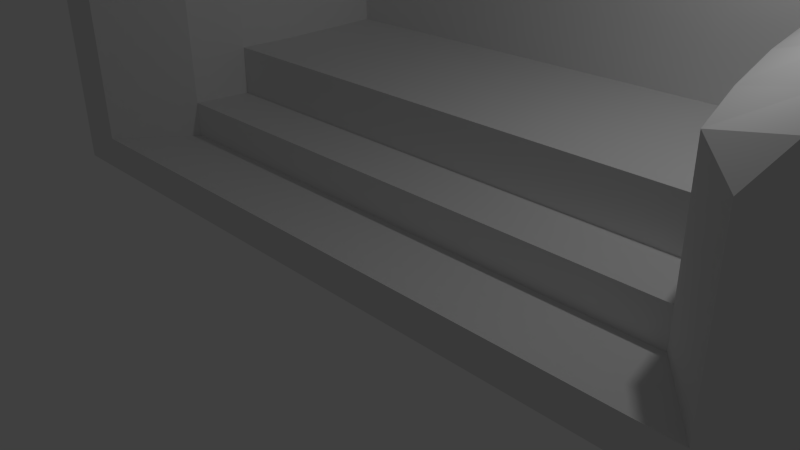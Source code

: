 # Source: stairs.blend  (saved by Blender 2.71.0; exported with 4.5.12 LTS)
import bpy
from mathutils import Matrix  # noqa: F401  (used for matrix-valued properties, if any)

bpy.ops.wm.read_factory_settings(use_empty=True)
scene = bpy.context.scene
scene.name = 'Scene'

# ---- collections
col_collection_1 = bpy.data.collections.new('Collection 1'); scene.collection.children.link(col_collection_1)

# ---- materials (node trees are filled in below, after node groups)
mat_material = bpy.data.materials.new('Material')
mat_material.alpha_threshold = 0.0
mat_material.use_transparent_shadow = False
mat_material.roughness = 0.5
mat_material.line_color = (0.0, 0.0, 0.0, 1.0)

# ---- material node trees

# ---- world
world_world = bpy.data.worlds.new('World'); scene.world = world_world
world_world.color = (0.05088, 0.05088, 0.05088)
world_world.use_sun_shadow = False
world_world.sun_shadow_jitter_overblur = 0.0
world_world.cycles.sampling_method = 'MANUAL'
world_world.cycles.sample_map_resolution = 256

# ---- cameras
cam_camera = bpy.data.cameras.new('Camera')
cam_camera.clip_end = 100.0
cam_camera.lens = 35.0
cam_camera.sensor_width = 32.0
cam_camera.sensor_height = 18.0
cam_camera.ortho_scale = 7.314
cam_camera.dof.focus_distance = 0.0
cam_camera.dof.aperture_fstop = 128.0

# ---- lights
light_lamp = bpy.data.lights.new('Lamp', 'POINT')
light_lamp.transmission_factor = 0.0
light_lamp.cutoff_distance = 30.0
light_lamp.energy = 100.0
light_lamp.shadow_buffer_clip_start = 1.001
light_lamp.shadow_soft_size = 0.1
light_lamp.shadow_maximum_resolution = 0.006
light_lamp.use_absolute_resolution = True
light_lamp.cycles.use_multiple_importance_sampling = False

# ---- meshes
me_cube = bpy.data.meshes.new('Cube')
me_cube.from_pydata([(-3.9, 3.387, 0.0), (-5.007, -1.0, 0.0), (-5.789, -1.0, 0.0), (-5.0, 3.387, 0.0), (-3.9, 3.387, 3.364), (-5.007, -1.0, 2.766), (-5.789, -1.0, 2.766), (-5.0, 3.387, 3.397), (-4.29, 3.387, 0.0), (-5.397, -1.0, 0.0), (-4.29, 3.387, 3.977), (-5.397, -1.0, 3.323), (-3.9, 0.07447, 0.0), (-5.596, 0.07447, 0.0), (-4.142, 0.07447, 2.766), (-5.596, 0.07447, 2.766), (-4.29, 0.07447, 0.0), (-5.051, 0.07447, 3.323), (-3.9, 3.387, 1.316), (-5.007, -1.0, 1.0), (-5.789, -1.0, 1.0), (-5.0, 3.387, 1.316), (-5.397, -1.0, 1.0), (-4.29, 3.387, 1.316), (-4.142, 0.07447, 1.034), (-5.596, 0.07447, 1.0), (-3.9, 3.387, 1.815), (-5.007, -1.0, 1.5), (-5.789, -1.0, 1.5), (-5.0, 3.387, 1.974), (-4.29, 3.387, 1.974), (-5.397, -1.0, 1.5), (-4.142, 0.07447, 1.5), (-5.596, 0.07447, 1.5), (-5.397, -1.0, 0.5), (-4.142, 0.07447, 0.5), (-5.596, 0.07447, 0.5), (-3.9, 3.387, 0.6579), (-5.007, -1.0, 0.5), (-5.789, -1.0, 0.5), (-5.0, 3.387, 0.6579), (-4.29, 3.387, 0.6579), (-5.298, 1.731, 0.0), (-5.298, 1.731, 3.082), (-4.29, 1.731, 0.0), (-3.9, 1.731, 0.0), (-3.9, 1.731, 3.082), (-4.633, 1.731, 3.639), (-5.298, 1.731, 1.158), (-5.298, 1.731, 1.737), (-3.9, 1.731, 1.79), (-5.298, 1.731, 0.5789), (-3.983, 0.9027, 1.045), (-3.983, 0.9027, 1.777), (-5.447, 0.9027, 0.0), (-5.447, 0.9027, 2.924), (-4.29, 0.9027, 0.0), (-3.9, 0.9027, 0.0), (-3.983, 0.9027, 2.924), (-4.85, 0.9027, 3.481), (-5.447, 0.9027, 1.079), (-5.447, 0.9027, 1.618), (-5.447, 0.9027, 0.5395), (-5.149, 2.559, 0.0), (-5.149, 2.559, 3.24), (-4.29, 2.559, 0.0), (-3.9, 2.559, 0.0), (-3.9, 2.559, 3.24), (-4.471, 2.559, 3.797), (-5.149, 2.559, 1.237), (-5.149, 2.559, 1.855), (-5.149, 2.559, 0.6184), (-3.9, 2.559, 1.802), (0.0, 3.387, 0.0), (0.0, -1.0, 0.0), (0.0, 0.07447, 0.0), (0.0, 3.387, 1.316), (-2.384e-07, 0.07447, 1.034), (4.768e-07, 3.387, 1.815), (0.0, 0.07447, 0.5), (0.0, 3.387, 0.6579), (-2.384e-07, -1.0, 0.5), (0.0, 1.731, 0.0), (0.0, 1.731, 1.158), (0.0, 1.731, 1.79), (0.0, 1.731, 0.5789), (0.0, 0.9027, 1.045), (-2.384e-07, 0.9027, 1.777), (0.0, 0.9027, 0.5395), (0.0, 0.9027, 0.0), (0.0, 2.559, 0.0), (0.0, 2.559, 1.237), (0.0, 2.559, 1.802), (0.0, 2.559, 0.6184), (4.768e-07, 3.387, 3.364), (4.768e-07, 3.387, 3.977)], [], [(16, 9, 2, 13), (17, 15, 6, 11), (32, 14, 5, 27), (31, 11, 6, 28), (70, 64, 7, 29), (41, 8, 3, 40), (12, 1, 9, 16), (14, 17, 11, 5), (27, 5, 11, 31), (37, 0, 8, 41), (56, 16, 13, 54), (59, 55, 15, 17), (53, 58, 14, 32), (28, 6, 15, 33), (57, 12, 16, 56), (58, 59, 17, 14), (35, 24, 19, 38), (34, 22, 20, 39), (71, 69, 21, 40), (30, 23, 21, 29), (38, 19, 22, 34), (26, 18, 23, 30), (12, 57, 89, 75), (39, 20, 25, 36), (24, 32, 27, 19), (22, 31, 28, 20), (69, 70, 29, 21), (19, 27, 31, 22), (52, 53, 32, 24), (20, 28, 33, 25), (10, 30, 29, 7), (4, 26, 30, 10), (23, 41, 40, 21), (18, 37, 41, 23), (35, 38, 81, 79), (9, 34, 39, 2), (63, 71, 40, 3), (1, 38, 34, 9), (45, 66, 90, 82), (2, 39, 36, 13), (61, 55, 43, 49), (65, 44, 42, 63), (68, 64, 43, 47), (72, 67, 46, 50), (66, 45, 44, 65), (67, 68, 47, 46), (62, 60, 48, 51), (24, 35, 79, 77), (60, 61, 49, 48), (0, 37, 80, 73), (54, 62, 51, 42), (53, 52, 86, 87), (44, 56, 54, 42), (47, 43, 55, 59), (50, 46, 58, 53), (45, 57, 56, 44), (46, 47, 59, 58), (26, 72, 92, 78), (37, 18, 76, 80), (66, 0, 73, 90), (33, 15, 55, 61), (36, 25, 60, 62), (25, 33, 61, 60), (13, 36, 62, 54), (49, 43, 64, 70), (51, 48, 69, 71), (48, 49, 70, 69), (42, 51, 71, 63), (8, 65, 63, 3), (10, 7, 64, 68), (26, 4, 67, 72), (0, 66, 65, 8), (4, 10, 68, 67), (57, 45, 82, 89), (38, 1, 74, 81), (1, 12, 75, 74), (88, 86, 77, 79), (75, 79, 81, 74), (89, 88, 79, 75), (93, 91, 83, 85), (91, 92, 84, 83), (90, 93, 85, 82), (85, 83, 86, 88), (83, 84, 87, 86), (82, 85, 88, 89), (80, 76, 91, 93), (76, 78, 92, 91), (73, 80, 93, 90), (50, 53, 87, 84), (72, 50, 84, 92), (18, 26, 78, 76), (52, 24, 77, 86), (78, 26, 4, 94), (94, 4, 10, 95)])
_uv = me_cube.uv_layers.new(name='UVMap')
_uv.uv.foreach_set('vector', [1.654, 0.1821, 2.654, 0.1821, 2.654, 1.182, 1.654, 1.182, 0.1502, 0.1112, 0.1502, 0.2013, 0.03406, 0.2013, 0.03406, 0.1112, 0.1904, 0.2984, 0.1904, 0.3849, 0.0472, 0.3849, 0.0472, 0.2984, 0.871, 0.6089, 0.871, 0.9374, 0.8002, 0.837, 0.8002, 0.6089, 0.1885, 0.5765, 0.03715, 0.5765, 0.03703, 0.4818, 0.1884, 0.4818, 1.654, 0.1821, 2.654, 0.1821, 2.654, 1.182, 1.654, 1.182, 1.654, 0.1821, 2.654, 0.1821, 2.654, 1.182, 1.654, 1.182, 0.1502, 0.01372, 0.1502, 0.1112, 0.03406, 0.1112, 0.03406, 0.01372, 0.9412, 0.6089, 0.9412, 0.837, 0.871, 0.9374, 0.871, 0.6089, 1.654, 0.1821, 2.654, 0.1821, 2.654, 1.182, 1.654, 1.182, 1.654, 0.1821, 2.654, 0.1821, 2.654, 1.182, 1.654, 1.182, 0.2403, 0.1112, 0.2403, 0.2013, 0.1502, 0.2013, 0.1502, 0.1112, 0.281, 0.2984, 0.281, 0.3849, 0.1904, 0.3849, 0.1904, 0.2984, 0.1891, 0.9836, 0.03771, 0.9836, 0.03754, 0.8608, 0.1889, 0.8608, 1.654, 0.1821, 2.654, 0.1821, 2.654, 1.182, 1.654, 1.182, 0.2403, 0.01372, 0.2403, 0.1112, 0.1502, 0.1112, 0.1502, 0.01372, 0.1904, 0.2301, 0.1904, 0.2655, 0.0472, 0.2655, 0.0472, 0.2301, 0.871, 0.4287, 0.871, 0.5188, 0.8002, 0.5188, 0.8002, 0.4287, 0.3189, 0.5766, 0.2537, 0.5766, 0.2536, 0.4818, 0.3187, 0.4818, 1.654, 0.1821, 2.654, 0.1821, 2.654, 1.182, 1.654, 1.182, 0.9412, 0.4287, 0.9412, 0.5188, 0.871, 0.5188, 0.871, 0.4287, 1.654, 0.1821, 2.654, 0.1821, 2.654, 1.182, 1.654, 1.182, 1.654, 0.1821, 2.654, 0.1821, 2.654, 1.182, 1.654, 1.182, 0.3194, 0.9836, 0.2542, 0.9836, 0.2541, 0.8607, 0.3192, 0.8607, 0.1904, 0.2655, 0.1904, 0.2984, 0.0472, 0.2984, 0.0472, 0.2655, 0.871, 0.5188, 0.871, 0.6089, 0.8002, 0.6089, 0.8002, 0.5188, 0.2537, 0.5766, 0.1885, 0.5765, 0.1884, 0.4818, 0.2536, 0.4818, 0.9412, 0.5188, 0.9412, 0.6089, 0.871, 0.6089, 0.871, 0.5188, 0.281, 0.2555, 0.281, 0.2984, 0.1904, 0.2984, 0.1904, 0.2555, 0.2542, 0.9836, 0.1891, 0.9836, 0.1889, 0.8608, 0.2541, 0.8607, 1.654, 0.1821, 2.654, 0.1821, 2.654, 1.182, 1.654, 1.182, 1.654, 0.1821, 2.654, 0.1821, 2.654, 1.182, 1.654, 1.182, 1.654, 0.1821, 2.654, 0.1821, 2.654, 1.182, 1.654, 1.182, 1.654, 0.1821, 2.654, 0.1821, 2.654, 1.182, 1.654, 1.182, 0.6919, 0.7735, 0.6919, 0.9257, 0.5891, 0.9257, 0.5891, 0.7735, 0.871, 0.3387, 0.871, 0.4287, 0.8002, 0.4287, 0.8002, 0.3387, 0.3841, 0.5766, 0.3189, 0.5766, 0.3187, 0.4818, 0.3841, 0.4818, 0.9412, 0.3387, 0.9412, 0.4287, 0.871, 0.4287, 0.871, 0.3387, 1.654, 0.1821, 2.654, 0.1821, 2.654, 1.182, 1.654, 1.182, 0.3841, 0.9836, 0.3194, 0.9836, 0.3192, 0.8607, 0.3841, 0.8607, 0.1888, 0.766, 0.03741, 0.766, 0.03728, 0.6713, 0.1887, 0.6713, 1.654, 0.1821, 2.654, 0.1821, 2.654, 1.182, 1.654, 1.182, 0.4203, 0.1112, 0.4203, 0.2013, 0.3306, 0.2013, 0.3306, 0.1112, 0.4549, 0.2984, 0.4549, 0.3849, 0.3682, 0.3849, 0.3682, 0.2984, 1.654, 0.1821, 2.654, 0.1821, 2.654, 1.182, 1.654, 1.182, 0.4203, 0.01372, 0.4203, 0.1112, 0.3306, 0.1112, 0.3306, 0.01372, 0.3191, 0.766, 0.2539, 0.766, 0.2538, 0.6713, 0.319, 0.6713, 0.6919, 0.7072, 0.6919, 0.7735, 0.5891, 0.7735, 0.5891, 0.7072, 0.2539, 0.766, 0.1888, 0.766, 0.1887, 0.6713, 0.2538, 0.6713, 1.654, 0.1821, 2.654, 0.1821, 2.654, 1.182, 1.654, 1.182, 0.3841, 0.766, 0.3191, 0.766, 0.319, 0.6713, 0.3841, 0.6713, 0.6919, 0.5125, 0.6919, 0.6034, 0.5891, 0.6034, 0.5891, 0.5125, 1.654, 0.1821, 2.654, 0.1821, 2.654, 1.182, 1.654, 1.182, 0.3306, 0.1112, 0.3306, 0.2013, 0.2403, 0.2013, 0.2403, 0.1112, 0.3682, 0.2984, 0.3682, 0.3849, 0.281, 0.3849, 0.281, 0.2984, 1.654, 0.1821, 2.654, 0.1821, 2.654, 1.182, 1.654, 1.182, 0.3306, 0.01372, 0.3306, 0.1112, 0.2403, 0.1112, 0.2403, 0.01372, 0.6919, 0.2038, 0.6919, 0.3066, 0.5891, 0.3066, 0.5891, 0.2038, 1.654, 0.1821, 2.654, 0.1821, 2.654, 1.182, 1.654, 1.182, 1.654, 0.1821, 2.654, 0.1821, 2.654, 1.182, 1.654, 1.182, 0.1889, 0.8608, 0.03754, 0.8608, 0.03741, 0.766, 0.1888, 0.766, 0.3192, 0.8607, 0.2541, 0.8607, 0.2539, 0.766, 0.3191, 0.766, 0.2541, 0.8607, 0.1889, 0.8608, 0.1888, 0.766, 0.2539, 0.766, 0.3841, 0.8607, 0.3192, 0.8607, 0.3191, 0.766, 0.3841, 0.766, 0.1887, 0.6713, 0.03728, 0.6713, 0.03715, 0.5765, 0.1885, 0.5765, 0.319, 0.6713, 0.2538, 0.6713, 0.2537, 0.5766, 0.3189, 0.5766, 0.2538, 0.6713, 0.1887, 0.6713, 0.1885, 0.5765, 0.2537, 0.5766, 0.3841, 0.6713, 0.319, 0.6713, 0.3189, 0.5766, 0.3841, 0.5766, 1.654, 0.1821, 2.654, 0.1821, 2.654, 1.182, 1.654, 1.182, 0.5104, 0.1112, 0.5104, 0.2013, 0.4203, 0.2013, 0.4203, 0.1112, 0.5414, 0.2984, 0.5414, 0.3849, 0.4549, 0.3849, 0.4549, 0.2984, 1.654, 0.1821, 2.654, 0.1821, 2.654, 1.182, 1.654, 1.182, 0.5104, 0.01372, 0.5104, 0.1112, 0.4203, 0.1112, 0.4203, 0.01372, 1.654, 0.1821, 2.654, 0.1821, 2.654, 1.182, 1.654, 1.182, 0.6919, 0.9257, 0.6919, 0.9878, 0.5891, 0.9878, 0.5891, 0.9257, 1.654, 0.1821, 2.654, 0.1821, 2.654, 1.182, 1.654, 1.182, 0.0, 0.0, 1.0, 0.0, 1.0, 1.0, 0.0, 1.0, 0.0, 0.0, 1.0, 0.0, 1.0, 1.0, 0.0, 1.0, 1.654, 0.1821, 2.654, 0.1821, 2.654, 1.182, 1.654, 1.182, 0.0, 0.0, 1.0, 0.0, 1.0, 1.0, 0.0, 1.0, 1.654, 0.1821, 2.654, 0.1821, 2.654, 1.182, 1.654, 1.182, 1.654, 0.1821, 2.654, 0.1821, 2.654, 1.182, 1.654, 1.182, 1.654, 0.1821, 2.654, 0.1821, 2.654, 1.182, 1.654, 1.182, 1.654, 0.1821, 2.654, 0.1821, 2.654, 1.182, 1.654, 1.182, 1.654, 0.1821, 2.654, 0.1821, 2.654, 1.182, 1.654, 1.182, 0.0, 0.0, 1.0, 0.0, 1.0, 1.0, 0.0, 1.0, 1.654, 0.1821, 2.654, 0.1821, 2.654, 1.182, 1.654, 1.182, 1.654, 0.1821, 2.654, 0.1821, 2.654, 1.182, 1.654, 1.182, 0.6919, 0.4094, 0.6919, 0.5125, 0.5891, 0.5125, 0.5891, 0.4094, 0.6919, 0.3066, 0.6919, 0.4094, 0.5891, 0.4094, 0.5891, 0.3066, 1.654, 0.1821, 2.654, 0.1821, 2.654, 1.182, 1.654, 1.182, 0.6919, 0.6034, 0.6919, 0.7072, 0.5891, 0.7072, 0.5891, 0.6034, 0.973, 0.1918, 0.6637, 0.1918, 0.6637, 0.06887, 0.973, 0.06887, 0.973, 0.06887, 0.6637, 0.06887, 0.6328, 0.02028, 0.973, 0.02028])
me_cube.materials.append(mat_material)
me_cube.use_remesh_preserve_volume = False
me_cube.use_remesh_preserve_attributes = False
me_cube.use_mirror_vertex_groups = False
me_cube.update()

# ---- objects
ob_cube = bpy.data.objects.new('Cube', me_cube)
ob_lamp = bpy.data.objects.new('Lamp', light_lamp)
ob_camera = bpy.data.objects.new('Camera', cam_camera)

# ---- transforms, parenting, visibility, modifiers, constraints
ob_cube.location = (0.0, -1.192e-07, 0.0)
ob_cube.lock_rotations_4d = False
ob_cube.empty_display_type = 'ARROWS'
ob_cube.lineart.crease_threshold = 0.0
_m = ob_cube.modifiers.new('Mirror', 'MIRROR')
ob_lamp.location = (4.076, 1.005, 5.904)
ob_lamp.rotation_euler = (0.6503, 0.05522, 1.866)
ob_lamp.lock_rotations_4d = False
ob_lamp.empty_display_type = 'ARROWS'
ob_lamp.color = (0.0, 0.0, 0.0, 0.0)
ob_lamp.lineart.crease_threshold = 0.0
ob_camera.location = (7.481, -6.508, 5.344)
ob_camera.rotation_euler = (1.109, 0.01082, 0.8149)
ob_camera.lock_rotations_4d = False
ob_camera.empty_display_type = 'ARROWS'
ob_camera.color = (0.0, 0.0, 0.0, 0.0)
ob_camera.display_type = 'WIRE'
ob_camera.lineart.crease_threshold = 0.0

# ---- collection membership
col_collection_1.objects.link(ob_cube)
col_collection_1.objects.link(ob_lamp)
col_collection_1.objects.link(ob_camera)

# ---- scene / render settings (as saved in the file)
scene.camera = ob_camera
scene.frame_start = 1; scene.frame_end = 250; scene.frame_set(1)
scene.render.engine = 'BLENDER_EEVEE_NEXT'
scene.render.resolution_percentage = 50
scene.render.dither_intensity = 0.0
scene.cycles.use_denoising = False
scene.cycles.samples = 10
scene.cycles.sampling_pattern = 'TABULATED_SOBOL'
scene.cycles.light_sampling_threshold = 0.0
scene.cycles.use_adaptive_sampling = False
scene.cycles.use_light_tree = False
scene.cycles.blur_glossy = 0.0
scene.cycles.volume_bounces = 1
scene.cycles.pixel_filter_type = 'GAUSSIAN'
scene.cycles.sample_clamp_indirect = 0.0
scene.view_settings.view_transform = 'Standard'
bpy.context.view_layer.update()
